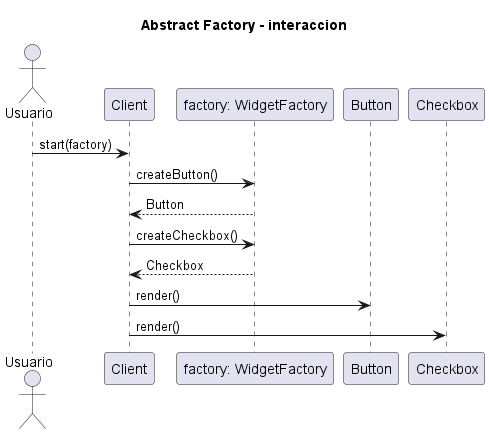

The diagram above was rendered by PlantUML. Its source (embedded in the PNG):
@startuml
title Abstract Factory - interaccion
actor Usuario
participant Client
participant "factory: WidgetFactory" as F
participant Button
participant Checkbox
Usuario -> Client : start(factory)
Client -> F : createButton()
F --> Client : Button
Client -> F : createCheckbox()
F --> Client : Checkbox
Client -> Button : render()
Client -> Checkbox : render()
@enduml